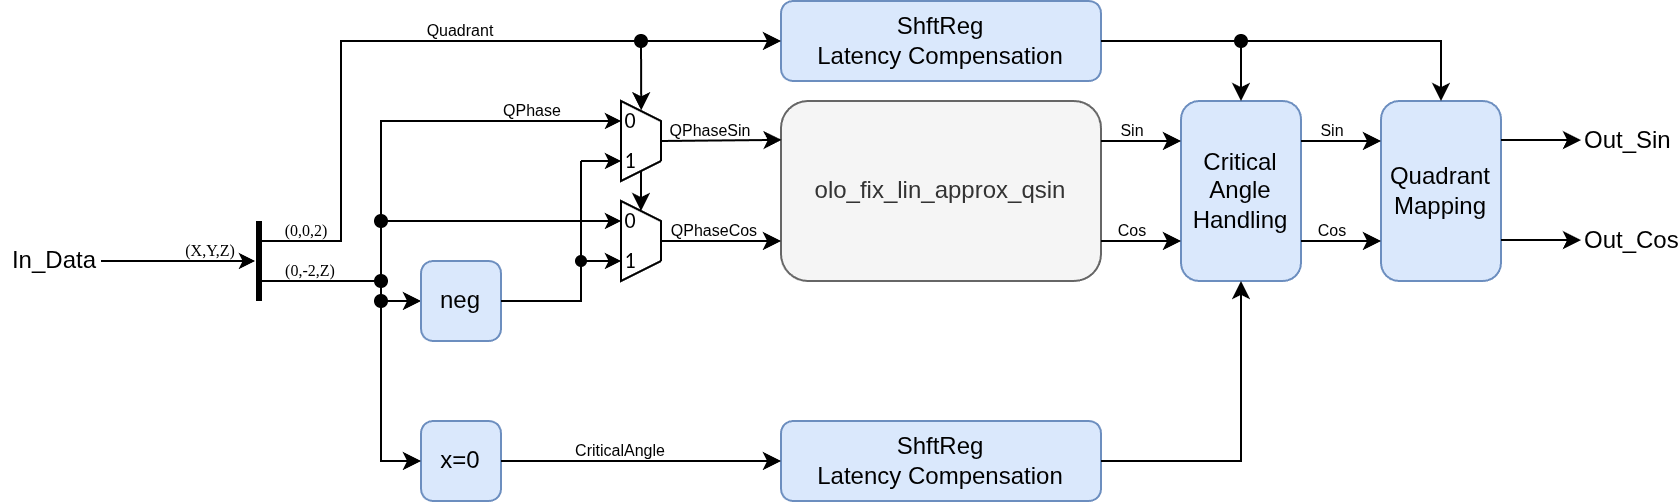

The diagram above was exported from draw.io. Its source (the exported page's mxGraphModel, read from the mxfile embedded in the PNG):
<mxGraphModel dx="1366" dy="843" grid="1" gridSize="10" guides="1" tooltips="1" connect="1" arrows="1" fold="1" page="1" pageScale="1" pageWidth="850" pageHeight="1100" math="0" shadow="0">
  <root>
    <mxCell id="0" />
    <mxCell id="1" parent="0" />
    <mxCell id="2" parent="1" style="rounded=1;whiteSpace=wrap;html=1;fillColor=#f5f5f5;fontColor=#333333;strokeColor=#666666;" value="olo_fix_lin_approx_qsin" vertex="1">
      <mxGeometry height="90" width="160" x="460" y="280" as="geometry" />
    </mxCell>
    <mxCell id="3" parent="1" style="vsdxID=5;fillColor=none;gradientColor=none;strokeColor=none;labelBackgroundColor=none;rounded=0;html=1;whiteSpace=wrap;" vertex="1">
      <mxGeometry height="40" width="81" x="160" y="340" as="geometry" />
    </mxCell>
    <mxCell id="4" parent="3" style="vsdxID=6;fillColor=none;gradientColor=none;strokeColor=none;labelBackgroundColor=none;rounded=0;html=1;whiteSpace=wrap;" vertex="1">
      <mxGeometry height="40" width="80" x="-1" as="geometry" />
    </mxCell>
    <mxCell id="5" parent="4" style="verticalAlign=middle;align=center;vsdxID=10;fillColor=none;gradientColor=none;shape=stencil(nZBLDoAgDERP0z3SIyjew0SURgSD+Lu9kMZoXLhwN9O+tukAlrNpJg1SzDH4QW/URgNYgZTkjA4UkwJUgGXng+6DX1zLfmoymdXo17xh5zmRJ6Q42BWCfc2oJfdAr+Yv+AP9Cb7OJ3H/2JG1HNGz/84klThPVCc=);strokeColor=none;labelBackgroundColor=none;rounded=0;html=1;whiteSpace=wrap;" value="&lt;font style=&quot;font-size:8px;font-family:Segoe UI;color:#000000;direction:ltr;letter-spacing:0px;line-height:120%;opacity:1&quot;&gt;(X,Y,Z)&lt;br&gt;&lt;/font&gt;" vertex="1">
      <mxGeometry height="10" width="32" y="9" as="geometry" />
    </mxCell>
    <mxCell id="6" parent="4" style="verticalAlign=middle;align=center;vsdxID=11;fillColor=none;gradientColor=none;shape=stencil(nZBLDoAgDERP0z3SIyjew0SURgSD+Lu9kMZoXLhwN9O+tukAlrNpJg1SzDH4QW/URgNYgZTkjA4UkwJUgGXng+6DX1zLfmoymdXo17xh5zmRJ6Q42BWCfc2oJfdAr+Yv+AP9Cb7OJ3H/2JG1HNGz/84klThPVCc=);strokeColor=none;labelBackgroundColor=none;rounded=0;html=1;whiteSpace=wrap;" value="&lt;font style=&quot;font-size:8px;font-family:Segoe UI;color:#000000;direction:ltr;letter-spacing:0px;line-height:120%;opacity:1&quot;&gt;(0,0,2)&lt;br&gt;&lt;/font&gt;" vertex="1">
      <mxGeometry height="10" width="32" x="48" y="-1" as="geometry" />
    </mxCell>
    <mxCell id="7" edge="1" parent="4" style="vsdxID=7;edgeStyle=none;startArrow=none;endArrow=none;startSize=5;endSize=5;strokeWidth=3;strokeColor=#000000;spacingTop=0;spacingBottom=0;spacingLeft=0;spacingRight=0;verticalAlign=middle;html=1;labelBackgroundColor=#ffffff;rounded=0;">
      <mxGeometry relative="1" as="geometry">
        <Array as="points" />
        <mxPoint x="40" as="sourcePoint" />
        <mxPoint x="40" y="40" as="targetPoint" />
      </mxGeometry>
    </mxCell>
    <mxCell id="8" edge="1" parent="4" style="vsdxID=8;edgeStyle=none;startArrow=none;endArrow=classic;startSize=5;endSize=5;strokeColor=#000000;spacingTop=0;spacingBottom=0;spacingLeft=0;spacingRight=0;verticalAlign=middle;html=1;labelBackgroundColor=#ffffff;rounded=0;">
      <mxGeometry relative="1" as="geometry">
        <mxPoint as="offset" />
        <Array as="points" />
        <mxPoint x="-39" y="20" as="sourcePoint" />
        <mxPoint x="38" y="20" as="targetPoint" />
      </mxGeometry>
    </mxCell>
    <mxCell id="9" edge="1" parent="4" source="11" style="endArrow=oval;html=1;rounded=0;exitX=0;exitY=0.5;exitDx=0;exitDy=0;startArrow=classic;startFill=1;endFill=1;" value="">
      <mxGeometry height="50" relative="1" width="50" as="geometry">
        <Array as="points">
          <mxPoint x="101" y="40" />
        </Array>
        <mxPoint x="51" y="80" as="sourcePoint" />
        <mxPoint x="101" y="30" as="targetPoint" />
      </mxGeometry>
    </mxCell>
    <mxCell id="10" parent="3" style="verticalAlign=middle;align=center;vsdxID=13;fillColor=none;gradientColor=none;shape=stencil(nZBLDoAgDERP0z3SIyjew0SURgSD+Lu9kMZoXLhwN9O+tukAlrNpJg1SzDH4QW/URgNYgZTkjA4UkwJUgGXng+6DX1zLfmoymdXo17xh5zmRJ6Q42BWCfc2oJfdAr+Yv+AP9Cb7OJ3H/2JG1HNGz/84klThPVCc=);strokeColor=none;labelBackgroundColor=none;rounded=0;html=1;whiteSpace=wrap;" value="&lt;font style=&quot;font-size:8px;font-family:Segoe UI;color:#000000;direction:ltr;letter-spacing:0px;line-height:120%;opacity:1&quot;&gt;(0,-2,Z)&lt;br&gt;&lt;/font&gt;" vertex="1">
      <mxGeometry height="10" width="32" x="49" y="19" as="geometry" />
    </mxCell>
    <mxCell id="11" parent="1" style="rounded=1;whiteSpace=wrap;html=1;fillColor=#dae8fc;strokeColor=#6c8ebf;" value="neg" vertex="1">
      <mxGeometry height="40" width="40" x="280" y="360" as="geometry" />
    </mxCell>
    <mxCell id="12" parent="1" style="vsdxID=5;fillColor=none;gradientColor=none;strokeColor=none;labelBackgroundColor=none;rounded=0;html=1;whiteSpace=wrap;" vertex="1">
      <mxGeometry height="40" width="40" x="360" y="330" as="geometry" />
    </mxCell>
    <mxCell id="13" parent="12" style="vsdxID=8;fillColor=#ffffff;gradientColor=none;shape=stencil(UzV2Ls5ILEhVNTIoLinKz04tz0wpyVA1dlE1MsrMy0gtyiwBslSNXVWNndPyi1LTi/JL81Ig/IJEkEoQKze/DGRCBUSfoYEBSI+RQSWEb24K5rpB1OZk5uFRa4RHLapKA2IVwqwgyn5UtwIZCE+mZebkQMIIWR49UIBCkAA1dgUA);strokeColor=#000000;labelBackgroundColor=#ffffff;rounded=0;html=1;whiteSpace=wrap;" vertex="1">
      <mxGeometry height="40" width="20" x="20" as="geometry" />
    </mxCell>
    <mxCell id="14" parent="12" style="verticalAlign=middle;align=center;vsdxID=9;fillColor=none;gradientColor=none;shape=stencil(nZBLDoAgDERP0z3SIyjew0SURgSD+Lu9kMZoXLhwN9O+tukAlrNpJg1SzDH4QW/URgNYgZTkjA4UkwJUgGXng+6DX1zLfmoymdXo17xh5zmRJ6Q42BWCfc2oJfdAr+Yv+AP9Cb7OJ3H/2JG1HNGz/84klThPVCc=);strokeColor=none;spacingTop=-3;spacingBottom=-3;spacingLeft=-3;spacingRight=-3;labelBackgroundColor=none;rounded=0;html=1;whiteSpace=wrap;" value="&lt;font style=&quot;font-size:11px;font-family:Calibri;color:#000000;direction:ltr;letter-spacing:0px;line-height:120%;opacity:1&quot;&gt;0&lt;br/&gt;&lt;/font&gt;" vertex="1">
      <mxGeometry height="10" width="10" x="20" y="5" as="geometry" />
    </mxCell>
    <mxCell id="15" parent="12" style="verticalAlign=middle;align=center;vsdxID=10;fillColor=none;gradientColor=none;shape=stencil(nZBLDoAgDERP0z3SIyjew0SURgSD+Lu9kMZoXLhwN9O+tukAlrNpJg1SzDH4QW/URgNYgZTkjA4UkwJUgGXng+6DX1zLfmoymdXo17xh5zmRJ6Q42BWCfc2oJfdAr+Yv+AP9Cb7OJ3H/2JG1HNGz/84klThPVCc=);strokeColor=none;spacingTop=-3;spacingBottom=-3;spacingLeft=-3;spacingRight=-3;labelBackgroundColor=none;rounded=0;html=1;whiteSpace=wrap;" value="&lt;font style=&quot;font-size:11px;font-family:Calibri;color:#000000;direction:ltr;letter-spacing:0px;line-height:120%;opacity:1&quot;&gt;1&lt;br/&gt;&lt;/font&gt;" vertex="1">
      <mxGeometry height="10" width="10" x="20" y="25" as="geometry" />
    </mxCell>
    <mxCell id="16" edge="1" parent="12" style="vsdxID=6;edgeStyle=none;startArrow=none;endArrow=classic;startSize=5;endSize=5;strokeColor=#000000;spacingTop=0;spacingBottom=0;spacingLeft=0;spacingRight=0;verticalAlign=middle;html=1;labelBackgroundColor=#ffffff;rounded=0;">
      <mxGeometry relative="1" as="geometry">
        <mxPoint as="offset" />
        <Array as="points" />
        <mxPoint y="10" as="sourcePoint" />
        <mxPoint x="20" y="10" as="targetPoint" />
      </mxGeometry>
    </mxCell>
    <mxCell id="17" edge="1" parent="12" style="vsdxID=7;edgeStyle=none;startArrow=oval;endArrow=classic;startSize=5;endSize=5;strokeColor=#000000;spacingTop=0;spacingBottom=0;spacingLeft=0;spacingRight=0;verticalAlign=middle;html=1;labelBackgroundColor=#ffffff;rounded=0;startFill=1;">
      <mxGeometry relative="1" as="geometry">
        <mxPoint as="offset" />
        <Array as="points" />
        <mxPoint y="30" as="sourcePoint" />
        <mxPoint x="20" y="30" as="targetPoint" />
      </mxGeometry>
    </mxCell>
    <mxCell id="18" parent="1" style="rounded=1;whiteSpace=wrap;html=1;fillColor=#dae8fc;strokeColor=#6c8ebf;" value="x=0" vertex="1">
      <mxGeometry height="40" width="40" x="280" y="440" as="geometry" />
    </mxCell>
    <mxCell id="19" parent="1" style="vsdxID=5;fillColor=none;gradientColor=none;strokeColor=none;labelBackgroundColor=none;rounded=0;html=1;whiteSpace=wrap;" vertex="1">
      <mxGeometry height="40" width="40" x="360" y="280" as="geometry" />
    </mxCell>
    <mxCell id="20" parent="19" style="vsdxID=8;fillColor=#ffffff;gradientColor=none;shape=stencil(UzV2Ls5ILEhVNTIoLinKz04tz0wpyVA1dlE1MsrMy0gtyiwBslSNXVWNndPyi1LTi/JL81Ig/IJEkEoQKze/DGRCBUSfoYEBSI+RQSWEb24K5rpB1OZk5uFRa4RHLapKA2IVwqwgyn5UtwIZCE+mZebkQMIIWR49UIBCkAA1dgUA);strokeColor=#000000;labelBackgroundColor=#ffffff;rounded=0;html=1;whiteSpace=wrap;" vertex="1">
      <mxGeometry height="40" width="20" x="20" as="geometry" />
    </mxCell>
    <mxCell id="21" parent="19" style="verticalAlign=middle;align=center;vsdxID=9;fillColor=none;gradientColor=none;shape=stencil(nZBLDoAgDERP0z3SIyjew0SURgSD+Lu9kMZoXLhwN9O+tukAlrNpJg1SzDH4QW/URgNYgZTkjA4UkwJUgGXng+6DX1zLfmoymdXo17xh5zmRJ6Q42BWCfc2oJfdAr+Yv+AP9Cb7OJ3H/2JG1HNGz/84klThPVCc=);strokeColor=none;spacingTop=-3;spacingBottom=-3;spacingLeft=-3;spacingRight=-3;labelBackgroundColor=none;rounded=0;html=1;whiteSpace=wrap;" value="&lt;font style=&quot;font-size:11px;font-family:Calibri;color:#000000;direction:ltr;letter-spacing:0px;line-height:120%;opacity:1&quot;&gt;0&lt;br/&gt;&lt;/font&gt;" vertex="1">
      <mxGeometry height="10" width="10" x="20" y="5" as="geometry" />
    </mxCell>
    <mxCell id="22" parent="19" style="verticalAlign=middle;align=center;vsdxID=10;fillColor=none;gradientColor=none;shape=stencil(nZBLDoAgDERP0z3SIyjew0SURgSD+Lu9kMZoXLhwN9O+tukAlrNpJg1SzDH4QW/URgNYgZTkjA4UkwJUgGXng+6DX1zLfmoymdXo17xh5zmRJ6Q42BWCfc2oJfdAr+Yv+AP9Cb7OJ3H/2JG1HNGz/84klThPVCc=);strokeColor=none;spacingTop=-3;spacingBottom=-3;spacingLeft=-3;spacingRight=-3;labelBackgroundColor=none;rounded=0;html=1;whiteSpace=wrap;" value="&lt;font style=&quot;font-size:11px;font-family:Calibri;color:#000000;direction:ltr;letter-spacing:0px;line-height:120%;opacity:1&quot;&gt;1&lt;br/&gt;&lt;/font&gt;" vertex="1">
      <mxGeometry height="10" width="10" x="20" y="25" as="geometry" />
    </mxCell>
    <mxCell id="23" edge="1" parent="19" style="vsdxID=6;edgeStyle=none;startArrow=none;endArrow=classic;startSize=5;endSize=5;strokeColor=#000000;spacingTop=0;spacingBottom=0;spacingLeft=0;spacingRight=0;verticalAlign=middle;html=1;labelBackgroundColor=#ffffff;rounded=0;">
      <mxGeometry relative="1" as="geometry">
        <mxPoint as="offset" />
        <Array as="points" />
        <mxPoint y="10" as="sourcePoint" />
        <mxPoint x="20" y="10" as="targetPoint" />
      </mxGeometry>
    </mxCell>
    <mxCell id="24" edge="1" parent="19" style="vsdxID=7;edgeStyle=none;startArrow=none;endArrow=classic;startSize=5;endSize=5;strokeColor=#000000;spacingTop=0;spacingBottom=0;spacingLeft=0;spacingRight=0;verticalAlign=middle;html=1;labelBackgroundColor=#ffffff;rounded=0;">
      <mxGeometry relative="1" as="geometry">
        <mxPoint as="offset" />
        <Array as="points" />
        <mxPoint y="30" as="sourcePoint" />
        <mxPoint x="20" y="30" as="targetPoint" />
      </mxGeometry>
    </mxCell>
    <mxCell id="25" edge="1" parent="1" style="endArrow=none;html=1;rounded=0;entryX=0;entryY=0.25;entryDx=0;entryDy=0;" value="">
      <mxGeometry height="50" relative="1" width="50" as="geometry">
        <Array as="points">
          <mxPoint x="250" y="370" />
          <mxPoint x="260" y="370" />
          <mxPoint x="260" y="290" />
        </Array>
        <mxPoint x="200" y="370" as="sourcePoint" />
        <mxPoint x="361" y="290" as="targetPoint" />
      </mxGeometry>
    </mxCell>
    <mxCell id="26" edge="1" parent="1" style="endArrow=none;html=1;rounded=0;startArrow=oval;startFill=1;" value="">
      <mxGeometry height="50" relative="1" width="50" as="geometry">
        <mxPoint x="260" y="340" as="sourcePoint" />
        <mxPoint x="360" y="340" as="targetPoint" />
      </mxGeometry>
    </mxCell>
    <mxCell id="27" parent="1" style="text;html=1;whiteSpace=wrap;strokeColor=none;fillColor=none;align=center;verticalAlign=middle;rounded=0;fontSize=8;" value="QPhase" vertex="1">
      <mxGeometry height="10" width="60" x="306" y="280" as="geometry" />
    </mxCell>
    <mxCell id="28" edge="1" parent="1" style="endArrow=none;html=1;rounded=0;entryX=0;entryY=0.75;entryDx=0;entryDy=0;" target="19" value="">
      <mxGeometry height="50" relative="1" width="50" as="geometry">
        <Array as="points">
          <mxPoint x="360" y="380" />
        </Array>
        <mxPoint x="320" y="380" as="sourcePoint" />
        <mxPoint x="370" y="330" as="targetPoint" />
      </mxGeometry>
    </mxCell>
    <mxCell id="29" edge="1" parent="1" style="endArrow=classic;html=1;rounded=0;entryX=0.002;entryY=0.216;entryDx=0;entryDy=0;entryPerimeter=0;" target="2" value="">
      <mxGeometry height="50" relative="1" width="50" as="geometry">
        <mxPoint x="400" y="300" as="sourcePoint" />
        <mxPoint x="450" y="299.8" as="targetPoint" />
      </mxGeometry>
    </mxCell>
    <mxCell id="30" parent="1" style="text;html=1;whiteSpace=wrap;strokeColor=none;fillColor=none;align=center;verticalAlign=middle;rounded=0;fontSize=8;" value="QPhaseSin" vertex="1">
      <mxGeometry height="10" width="40" x="405" y="290" as="geometry" />
    </mxCell>
    <mxCell id="31" edge="1" parent="1" style="endArrow=classic;html=1;rounded=0;entryX=0;entryY=0.25;entryDx=0;entryDy=0;" value="">
      <mxGeometry height="50" relative="1" width="50" as="geometry">
        <mxPoint x="400" y="350" as="sourcePoint" />
        <mxPoint x="460" y="350" as="targetPoint" />
      </mxGeometry>
    </mxCell>
    <mxCell id="32" parent="1" style="text;html=1;whiteSpace=wrap;strokeColor=none;fillColor=none;align=center;verticalAlign=middle;rounded=0;fontSize=8;" value="QPhaseCos" vertex="1">
      <mxGeometry height="10" width="60" x="397" y="340" as="geometry" />
    </mxCell>
    <mxCell id="33" parent="1" style="rounded=1;whiteSpace=wrap;html=1;fillColor=#dae8fc;strokeColor=#6c8ebf;" value="ShftReg&lt;div&gt;Latency Compensation&lt;/div&gt;" vertex="1">
      <mxGeometry height="40" width="160" x="460" y="440" as="geometry" />
    </mxCell>
    <mxCell id="34" edge="1" parent="1" style="endArrow=none;html=1;rounded=0;" value="">
      <mxGeometry height="50" relative="1" width="50" as="geometry">
        <Array as="points">
          <mxPoint x="240" y="350" />
          <mxPoint x="240" y="250" />
        </Array>
        <mxPoint x="200" y="350" as="sourcePoint" />
        <mxPoint x="390" y="250" as="targetPoint" />
      </mxGeometry>
    </mxCell>
    <mxCell id="35" edge="1" parent="1" style="endArrow=classic;html=1;rounded=0;entryX=0.506;entryY=0.116;entryDx=0;entryDy=0;entryPerimeter=0;" target="20" value="">
      <mxGeometry height="50" relative="1" width="50" as="geometry">
        <mxPoint x="390" y="250" as="sourcePoint" />
        <mxPoint x="440" y="200" as="targetPoint" />
      </mxGeometry>
    </mxCell>
    <mxCell id="36" edge="1" parent="1" style="endArrow=classic;html=1;rounded=0;entryX=0.75;entryY=0;entryDx=0;entryDy=0;" value="">
      <mxGeometry height="50" relative="1" width="50" as="geometry">
        <mxPoint x="390" y="315" as="sourcePoint" />
        <mxPoint x="390" y="335" as="targetPoint" />
      </mxGeometry>
    </mxCell>
    <mxCell id="37" parent="1" style="text;html=1;whiteSpace=wrap;strokeColor=none;fillColor=none;align=center;verticalAlign=middle;rounded=0;fontSize=8;" value="Quadrant" vertex="1">
      <mxGeometry height="10" width="60" x="270" y="240" as="geometry" />
    </mxCell>
    <mxCell id="38" edge="1" parent="1" style="endArrow=classic;html=1;rounded=0;startArrow=oval;startFill=1;" value="">
      <mxGeometry height="50" relative="1" width="50" as="geometry">
        <Array as="points">
          <mxPoint x="260" y="460" />
        </Array>
        <mxPoint x="260" y="380" as="sourcePoint" />
        <mxPoint x="280" y="460" as="targetPoint" />
      </mxGeometry>
    </mxCell>
    <mxCell id="39" edge="1" parent="1" style="endArrow=classic;html=1;rounded=0;entryX=0;entryY=0.5;entryDx=0;entryDy=0;" target="33" value="">
      <mxGeometry height="50" relative="1" width="50" as="geometry">
        <mxPoint x="320" y="460" as="sourcePoint" />
        <mxPoint x="370" y="410" as="targetPoint" />
      </mxGeometry>
    </mxCell>
    <mxCell id="40" parent="1" style="text;html=1;whiteSpace=wrap;strokeColor=none;fillColor=none;align=center;verticalAlign=middle;rounded=0;fontSize=8;" value="CriticalAngle" vertex="1">
      <mxGeometry height="10" width="60" x="350" y="450" as="geometry" />
    </mxCell>
    <mxCell id="41" parent="1" style="rounded=1;whiteSpace=wrap;html=1;fillColor=#dae8fc;strokeColor=#6c8ebf;" value="ShftReg&lt;div&gt;Latency Compensation&lt;/div&gt;" vertex="1">
      <mxGeometry height="40" width="160" x="460" y="230" as="geometry" />
    </mxCell>
    <mxCell id="42" edge="1" parent="1" style="endArrow=classic;html=1;rounded=0;entryX=0;entryY=0.5;entryDx=0;entryDy=0;startArrow=oval;startFill=1;" target="41" value="">
      <mxGeometry height="50" relative="1" width="50" as="geometry">
        <mxPoint x="390" y="250" as="sourcePoint" />
        <mxPoint x="440" y="200" as="targetPoint" />
      </mxGeometry>
    </mxCell>
    <mxCell id="43" parent="1" style="rounded=1;whiteSpace=wrap;html=1;fillColor=#dae8fc;strokeColor=#6c8ebf;" value="Critical Angle Handling" vertex="1">
      <mxGeometry height="90" width="60" x="660" y="280" as="geometry" />
    </mxCell>
    <mxCell id="44" edge="1" parent="1" style="endArrow=classic;html=1;rounded=0;" value="">
      <mxGeometry height="50" relative="1" width="50" as="geometry">
        <mxPoint x="620" y="300" as="sourcePoint" />
        <mxPoint x="660" y="300" as="targetPoint" />
      </mxGeometry>
    </mxCell>
    <mxCell id="45" edge="1" parent="1" style="endArrow=classic;html=1;rounded=0;" value="">
      <mxGeometry height="50" relative="1" width="50" as="geometry">
        <mxPoint x="620" y="350" as="sourcePoint" />
        <mxPoint x="660" y="350" as="targetPoint" />
      </mxGeometry>
    </mxCell>
    <mxCell id="46" parent="1" style="text;html=1;whiteSpace=wrap;strokeColor=none;fillColor=none;align=center;verticalAlign=middle;rounded=0;fontSize=8;" value="Sin" vertex="1">
      <mxGeometry height="10" width="32" x="620" y="290" as="geometry" />
    </mxCell>
    <mxCell id="47" parent="1" style="text;html=1;whiteSpace=wrap;strokeColor=none;fillColor=none;align=center;verticalAlign=middle;rounded=0;fontSize=8;" value="Cos" vertex="1">
      <mxGeometry height="10" width="32" x="620" y="340" as="geometry" />
    </mxCell>
    <mxCell id="48" edge="1" parent="1" style="endArrow=classic;html=1;rounded=0;entryX=0.5;entryY=1;entryDx=0;entryDy=0;" target="43" value="">
      <mxGeometry height="50" relative="1" width="50" as="geometry">
        <Array as="points">
          <mxPoint x="690" y="460" />
        </Array>
        <mxPoint x="620" y="460" as="sourcePoint" />
        <mxPoint x="670" y="410" as="targetPoint" />
      </mxGeometry>
    </mxCell>
    <mxCell id="49" parent="1" style="rounded=1;whiteSpace=wrap;html=1;fillColor=#dae8fc;strokeColor=#6c8ebf;" value="Quadrant Mapping" vertex="1">
      <mxGeometry height="90" width="60" x="760" y="280" as="geometry" />
    </mxCell>
    <mxCell id="50" edge="1" parent="1" style="endArrow=classic;html=1;rounded=0;entryX=0.5;entryY=0;entryDx=0;entryDy=0;" target="49" value="">
      <mxGeometry height="50" relative="1" width="50" as="geometry">
        <Array as="points">
          <mxPoint x="790" y="250" />
        </Array>
        <mxPoint x="620" y="250" as="sourcePoint" />
        <mxPoint x="670" y="200" as="targetPoint" />
      </mxGeometry>
    </mxCell>
    <mxCell id="51" edge="1" parent="1" style="endArrow=classic;html=1;rounded=0;entryX=0.5;entryY=0;entryDx=0;entryDy=0;startArrow=oval;startFill=1;" target="43" value="">
      <mxGeometry height="50" relative="1" width="50" as="geometry">
        <mxPoint x="690" y="250" as="sourcePoint" />
        <mxPoint x="740" y="200" as="targetPoint" />
      </mxGeometry>
    </mxCell>
    <mxCell id="52" edge="1" parent="1" style="endArrow=classic;html=1;rounded=0;" value="">
      <mxGeometry height="50" relative="1" width="50" as="geometry">
        <mxPoint x="720" y="300" as="sourcePoint" />
        <mxPoint x="760" y="300" as="targetPoint" />
      </mxGeometry>
    </mxCell>
    <mxCell id="53" edge="1" parent="1" style="endArrow=classic;html=1;rounded=0;" value="">
      <mxGeometry height="50" relative="1" width="50" as="geometry">
        <mxPoint x="720" y="350" as="sourcePoint" />
        <mxPoint x="760" y="350" as="targetPoint" />
      </mxGeometry>
    </mxCell>
    <mxCell id="54" parent="1" style="text;html=1;whiteSpace=wrap;strokeColor=none;fillColor=none;align=center;verticalAlign=middle;rounded=0;fontSize=8;" value="Sin" vertex="1">
      <mxGeometry height="10" width="32" x="720" y="290" as="geometry" />
    </mxCell>
    <mxCell id="55" parent="1" style="text;html=1;whiteSpace=wrap;strokeColor=none;fillColor=none;align=center;verticalAlign=middle;rounded=0;fontSize=8;" value="Cos" vertex="1">
      <mxGeometry height="10" width="32" x="720" y="340" as="geometry" />
    </mxCell>
    <mxCell id="56" parent="1" style="text;html=1;whiteSpace=wrap;strokeColor=none;fillColor=none;align=right;verticalAlign=middle;rounded=0;" value="In_Data" vertex="1">
      <mxGeometry height="20" width="50" x="70" y="350" as="geometry" />
    </mxCell>
    <mxCell id="57" edge="1" parent="1" style="endArrow=classic;html=1;rounded=0;" value="">
      <mxGeometry height="50" relative="1" width="50" as="geometry">
        <mxPoint x="820" y="299.52" as="sourcePoint" />
        <mxPoint x="860" y="299.52" as="targetPoint" />
      </mxGeometry>
    </mxCell>
    <mxCell id="58" edge="1" parent="1" style="endArrow=classic;html=1;rounded=0;" value="">
      <mxGeometry height="50" relative="1" width="50" as="geometry">
        <mxPoint x="820" y="349.52" as="sourcePoint" />
        <mxPoint x="860" y="349.52" as="targetPoint" />
      </mxGeometry>
    </mxCell>
    <mxCell id="59" parent="1" style="text;html=1;whiteSpace=wrap;strokeColor=none;fillColor=none;align=left;verticalAlign=middle;rounded=0;" value="Out_Sin" vertex="1">
      <mxGeometry height="20" width="50" x="860" y="290" as="geometry" />
    </mxCell>
    <mxCell id="60" parent="1" style="text;html=1;whiteSpace=wrap;strokeColor=none;fillColor=none;align=left;verticalAlign=middle;rounded=0;" value="Out_Cos" vertex="1">
      <mxGeometry height="20" width="50" x="860" y="340" as="geometry" />
    </mxCell>
  </root>
</mxGraphModel>